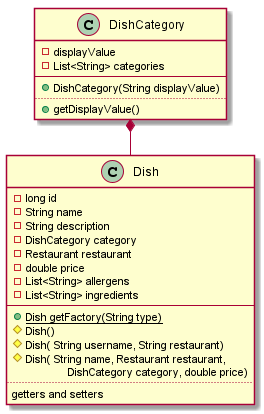

The diagram above was rendered by PlantUML. Its source (embedded in the PNG):
@startuml user
left to right direction
class Dish {
  -long id
  -String name
  -String description
  -DishCategory category
  -Restaurant restaurant
  -double price
  -List<String> allergens
  -List<String> ingredients
  --
  +Dish {static} getFactory(String type)
  #Dish()
  #Dish( String username, String restaurant)
  #Dish( String name, Restaurant restaurant, 
  \t      DishCategory category, double price)
  ..
  getters and setters
}

class DishCategory{
    -displayValue
    -List<String> categories
    --
    +DishCategory(String displayValue)
    ..
    +getDisplayValue()
}

DishCategory *- Dish
@enduml